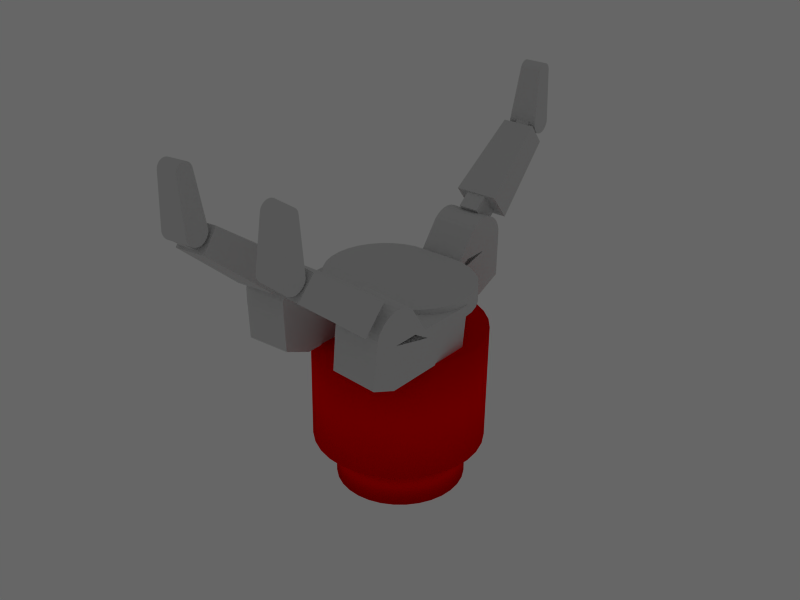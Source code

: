 # Source: barrett.blend  (saved by Blender 2.49.2; exported with 4.5.12 LTS)
import bpy
from mathutils import Matrix  # noqa: F401  (used for matrix-valued properties, if any)

bpy.ops.wm.read_factory_settings(use_empty=True)
scene = bpy.context.scene
scene.name = 'Stage'

# ---- collections
col_collection_1 = bpy.data.collections.new('Collection 1'); scene.collection.children.link(col_collection_1)

# ---- materials (node trees are filled in below, after node groups)
mat_basemano = bpy.data.materials.new('basemano')
mat_basemano.alpha_threshold = 0.0
mat_basemano.preview_render_type = 'FLAT'
mat_basemano.diffuse_color = (1.0, 0.0, 0.0, 1.0)
mat_basemano.roughness = 0.5
mat_basemano.specular_intensity = 0.0
mat_basemano.line_color = (0.0, 0.0, 0.0, 1.0)
mat_dedo = bpy.data.materials.new('dedo')
mat_dedo.alpha_threshold = 0.0
mat_dedo.preview_render_type = 'FLAT'
mat_dedo.diffuse_color = (0.8329, 0.8329, 0.8329, 1.0)
mat_dedo.specular_color = (0.0, 0.0, 0.0)
mat_dedo.roughness = 0.5
mat_dedo.specular_intensity = 0.0
mat_dedo.line_color = (0.0, 0.0, 0.0, 1.0)

# ---- material node trees

# ---- world
world_world = bpy.data.worlds.new('World'); scene.world = world_world
world_world.color = (0.4, 0.4, 0.4)
world_world.use_sun_shadow = False
world_world.sun_shadow_jitter_overblur = 0.0
world_world.cycles.sampling_method = 'MANUAL'
world_world.cycles.sample_map_resolution = 256

# ---- meshes
me_cylinder_017 = bpy.data.meshes.new('Cylinder.017')
me_cylinder_017.from_pydata([(1.0, 1.0, -1.0), (1.176, 0.7857, -1.0), (1.307, 0.5412, -1.0), (1.387, 0.2759, -1.0), (1.414, 1.068e-07, -1.0), (1.387, -0.2759, -1.0), (1.307, -0.5412, -1.0), (1.176, -0.7857, -1.0), (1.0, -1.0, -1.0), (0.7857, -1.176, -1.0), (0.5412, -1.307, -1.0), (0.2759, -1.387, -1.0), (-4.608e-07, -1.414, -1.0), (-0.2759, -1.387, -1.0), (-0.5412, -1.307, -1.0), (-0.7857, -1.176, -1.0), (-1.0, -1.0, -1.0), (-1.176, -0.7857, -1.0), (-1.307, -0.5412, -1.0), (-1.387, -0.2759, -1.0), (-1.414, 1.366e-06, -1.0), (-1.387, 0.2759, -1.0), (-1.307, 0.5412, -1.0), (-1.176, 0.7857, -1.0), (-1.0, 1.0, -1.0), (-0.7857, 1.176, -1.0), (-0.5412, 1.307, -1.0), (-0.2759, 1.387, -1.0), (2.27e-06, 1.414, -1.0), (0.2759, 1.387, -1.0), (0.5412, 1.307, -1.0), (0.7857, 1.176, -1.0), (1.0, 1.0, 1.0), (1.176, 0.7857, 1.0), (1.307, 0.5412, 1.0), (1.387, 0.2759, 1.0), (1.414, -3.175e-06, 1.0), (1.387, -0.2759, 1.0), (1.307, -0.5412, 1.0), (1.176, -0.7857, 1.0), (1.0, -1.0, 1.0), (0.7857, -1.176, 1.0), (0.5412, -1.307, 1.0), (0.2759, -1.387, 1.0), (1.315e-06, -1.414, 1.0), (-0.2759, -1.387, 1.0), (-0.5412, -1.307, 1.0), (-0.7857, -1.176, 1.0), (-1.0, -1.0, 1.0), (-1.176, -0.7857, 1.0), (-1.307, -0.5412, 1.0), (-1.387, -0.2759, 1.0), (-1.414, -5.805e-06, 1.0), (-1.387, 0.2759, 1.0), (-1.307, 0.5412, 1.0), (-1.176, 0.7857, 1.0), (-1.0, 1.0, 1.0), (-0.7857, 1.176, 1.0), (-0.5412, 1.307, 1.0), (-0.2759, 1.387, 1.0), (-1.03e-05, 1.414, 1.0), (0.2759, 1.387, 1.0), (0.5412, 1.307, 1.0), (0.7857, 1.176, 1.0), (0.0, 0.0, -1.0), (0.0, 0.0, 1.0)], [], [(64, 0, 1), (65, 33, 32), (64, 1, 2), (65, 34, 33), (64, 2, 3), (65, 35, 34), (64, 3, 4), (65, 36, 35), (64, 4, 5), (65, 37, 36), (64, 5, 6), (65, 38, 37), (64, 6, 7), (65, 39, 38), (64, 7, 8), (65, 40, 39), (64, 8, 9), (65, 41, 40), (64, 9, 10), (65, 42, 41), (64, 10, 11), (65, 43, 42), (64, 11, 12), (65, 44, 43), (64, 12, 13), (65, 45, 44), (64, 13, 14), (65, 46, 45), (64, 14, 15), (65, 47, 46), (64, 15, 16), (65, 48, 47), (64, 16, 17), (65, 49, 48), (64, 17, 18), (65, 50, 49), (64, 18, 19), (65, 51, 50), (64, 19, 20), (65, 52, 51), (64, 20, 21), (65, 53, 52), (64, 21, 22), (65, 54, 53), (64, 22, 23), (65, 55, 54), (64, 23, 24), (65, 56, 55), (64, 24, 25), (65, 57, 56), (64, 25, 26), (65, 58, 57), (64, 26, 27), (65, 59, 58), (64, 27, 28), (65, 60, 59), (64, 28, 29), (65, 61, 60), (64, 29, 30), (65, 62, 61), (64, 30, 31), (65, 63, 62), (31, 0, 64), (65, 32, 63), (0, 32, 33, 1), (1, 33, 34, 2), (2, 34, 35, 3), (3, 35, 36, 4), (4, 36, 37, 5), (5, 37, 38, 6), (6, 38, 39, 7), (7, 39, 40, 8), (8, 40, 41, 9), (9, 41, 42, 10), (10, 42, 43, 11), (11, 43, 44, 12), (12, 44, 45, 13), (13, 45, 46, 14), (14, 46, 47, 15), (15, 47, 48, 16), (16, 48, 49, 17), (17, 49, 50, 18), (18, 50, 51, 19), (19, 51, 52, 20), (20, 52, 53, 21), (21, 53, 54, 22), (22, 54, 55, 23), (23, 55, 56, 24), (24, 56, 57, 25), (25, 57, 58, 26), (26, 58, 59, 27), (27, 59, 60, 28), (28, 60, 61, 29), (29, 61, 62, 30), (30, 62, 63, 31), (32, 0, 31, 63)])
me_cylinder_017.polygons.foreach_set('use_smooth', [True] * 96)
me_cylinder_017.materials.append(mat_basemano)
me_cylinder_017.use_remesh_preserve_volume = False
me_cylinder_017.use_remesh_preserve_attributes = False
me_cylinder_017.use_mirror_vertex_groups = False
me_cylinder_017.update()
me_cylinder_015 = bpy.data.meshes.new('Cylinder.015')
me_cylinder_015.from_pydata([(1.0, 1.0, -1.0), (1.176, 0.7857, -1.0), (1.307, 0.5412, -1.0), (1.387, 0.2759, -1.0), (1.414, 1.068e-07, -1.0), (1.387, -0.2759, -1.0), (1.307, -0.5412, -1.0), (1.176, -0.7857, -1.0), (1.0, -1.0, -1.0), (0.7857, -1.176, -1.0), (0.5412, -1.307, -1.0), (0.2759, -1.387, -1.0), (-4.608e-07, -1.414, -1.0), (-0.2759, -1.387, -1.0), (-0.5412, -1.307, -1.0), (-0.7857, -1.176, -1.0), (-1.0, -1.0, -1.0), (-1.176, -0.7857, -1.0), (-1.307, -0.5412, -1.0), (-1.387, -0.2759, -1.0), (-1.414, 1.366e-06, -1.0), (-1.387, 0.2759, -1.0), (-1.307, 0.5412, -1.0), (-1.176, 0.7857, -1.0), (-1.0, 1.0, -1.0), (-0.7857, 1.176, -1.0), (-0.5412, 1.307, -1.0), (-0.2759, 1.387, -1.0), (2.27e-06, 1.414, -1.0), (0.2759, 1.387, -1.0), (0.5412, 1.307, -1.0), (0.7857, 1.176, -1.0), (1.0, 1.0, 1.0), (1.176, 0.7857, 1.0), (1.307, 0.5412, 1.0), (1.387, 0.2759, 1.0), (1.414, -3.175e-06, 1.0), (1.387, -0.2759, 1.0), (1.307, -0.5412, 1.0), (1.176, -0.7857, 1.0), (1.0, -1.0, 1.0), (0.7857, -1.176, 1.0), (0.5412, -1.307, 1.0), (0.2759, -1.387, 1.0), (1.315e-06, -1.414, 1.0), (-0.2759, -1.387, 1.0), (-0.5412, -1.307, 1.0), (-0.7857, -1.176, 1.0), (-1.0, -1.0, 1.0), (-1.176, -0.7857, 1.0), (-1.307, -0.5412, 1.0), (-1.387, -0.2759, 1.0), (-1.414, -5.805e-06, 1.0), (-1.387, 0.2759, 1.0), (-1.307, 0.5412, 1.0), (-1.176, 0.7857, 1.0), (-1.0, 1.0, 1.0), (-0.7857, 1.176, 1.0), (-0.5412, 1.307, 1.0), (-0.2759, 1.387, 1.0), (-1.03e-05, 1.414, 1.0), (0.2759, 1.387, 1.0), (0.5412, 1.307, 1.0), (0.7857, 1.176, 1.0), (0.0, 0.0, -1.0), (0.0, 0.0, 1.0)], [], [(64, 0, 1), (65, 33, 32), (64, 1, 2), (65, 34, 33), (64, 2, 3), (65, 35, 34), (64, 3, 4), (65, 36, 35), (64, 4, 5), (65, 37, 36), (64, 5, 6), (65, 38, 37), (64, 6, 7), (65, 39, 38), (64, 7, 8), (65, 40, 39), (64, 8, 9), (65, 41, 40), (64, 9, 10), (65, 42, 41), (64, 10, 11), (65, 43, 42), (64, 11, 12), (65, 44, 43), (64, 12, 13), (65, 45, 44), (64, 13, 14), (65, 46, 45), (64, 14, 15), (65, 47, 46), (64, 15, 16), (65, 48, 47), (64, 16, 17), (65, 49, 48), (64, 17, 18), (65, 50, 49), (64, 18, 19), (65, 51, 50), (64, 19, 20), (65, 52, 51), (64, 20, 21), (65, 53, 52), (64, 21, 22), (65, 54, 53), (64, 22, 23), (65, 55, 54), (64, 23, 24), (65, 56, 55), (64, 24, 25), (65, 57, 56), (64, 25, 26), (65, 58, 57), (64, 26, 27), (65, 59, 58), (64, 27, 28), (65, 60, 59), (64, 28, 29), (65, 61, 60), (64, 29, 30), (65, 62, 61), (64, 30, 31), (65, 63, 62), (31, 0, 64), (65, 32, 63), (0, 32, 33, 1), (1, 33, 34, 2), (2, 34, 35, 3), (3, 35, 36, 4), (4, 36, 37, 5), (5, 37, 38, 6), (6, 38, 39, 7), (7, 39, 40, 8), (8, 40, 41, 9), (9, 41, 42, 10), (10, 42, 43, 11), (11, 43, 44, 12), (12, 44, 45, 13), (13, 45, 46, 14), (14, 46, 47, 15), (15, 47, 48, 16), (16, 48, 49, 17), (17, 49, 50, 18), (18, 50, 51, 19), (19, 51, 52, 20), (20, 52, 53, 21), (21, 53, 54, 22), (22, 54, 55, 23), (23, 55, 56, 24), (24, 56, 57, 25), (25, 57, 58, 26), (26, 58, 59, 27), (27, 59, 60, 28), (28, 60, 61, 29), (29, 61, 62, 30), (30, 62, 63, 31), (32, 0, 31, 63)])
me_cylinder_015.polygons.foreach_set('use_smooth', [True] * 96)
me_cylinder_015.materials.append(mat_basemano)
me_cylinder_015.use_remesh_preserve_volume = False
me_cylinder_015.use_remesh_preserve_attributes = False
me_cylinder_015.use_mirror_vertex_groups = False
me_cylinder_015.update()
me_cylinder_018 = bpy.data.meshes.new('Cylinder.018')
me_cylinder_018.from_pydata([(1.0, 1.0, -1.0), (1.176, 0.7857, -1.0), (1.307, 0.5412, -1.0), (1.387, 0.2759, -1.0), (1.414, 6.306e-08, -1.0), (1.387, -1.084, -1.0), (1.307, -1.349, -1.0), (1.176, -1.594, -1.0), (1.0, -1.808, -1.0), (0.7857, -1.984, -1.0), (0.5412, -2.115, -1.0), (0.2759, -2.195, -1.0), (-4.171e-07, -2.222, -1.0), (-0.2759, -2.195, -1.0), (-0.5412, -2.115, -1.0), (-0.7857, -1.984, -1.0), (-1.0, -1.808, -1.0), (-1.176, -1.594, -1.0), (-1.307, -1.349, -1.0), (-1.387, -1.084, -1.0), (-1.414, 1.322e-06, -1.0), (-1.387, 0.2759, -1.0), (-1.307, 0.5412, -1.0), (-1.176, 0.7857, -1.0), (-1.0, 1.0, -1.0), (-0.7857, 1.176, -1.0), (-0.5412, 1.307, -1.0), (-0.2759, 1.387, -1.0), (2.314e-06, 1.414, -1.0), (0.2759, 1.387, -1.0), (0.5412, 1.307, -1.0), (0.7857, 1.176, -1.0), (1.0, 1.0, 1.0), (1.176, 0.7857, 1.0), (1.307, 0.5412, 1.0), (1.387, 0.2759, 1.0), (1.414, -3.131e-06, 1.0), (1.387, -1.084, 1.0), (1.307, -1.349, 1.0), (1.176, -1.594, 1.0), (1.0, -1.808, 1.0), (0.7857, -1.984, 1.0), (0.5412, -2.115, 1.0), (0.2759, -2.195, 1.0), (1.271e-06, -2.222, 1.0), (-0.2759, -2.195, 1.0), (-0.5412, -2.115, 1.0), (-0.7857, -1.984, 1.0), (-1.0, -1.808, 1.0), (-1.176, -1.594, 1.0), (-1.307, -1.349, 1.0), (-1.387, -1.084, 1.0), (-1.414, -5.761e-06, 1.0), (-1.387, 0.2759, 1.0), (-1.307, 0.5412, 1.0), (-1.176, 0.7857, 1.0), (-1.0, 1.0, 1.0), (-0.7857, 1.176, 1.0), (-0.5412, 1.307, 1.0), (-0.2759, 1.387, 1.0), (-1.034e-05, 1.414, 1.0), (0.2759, 1.387, 1.0), (0.5412, 1.307, 1.0), (0.7857, 1.176, 1.0), (4.371e-08, -4.371e-08, -1.0), (-4.371e-08, 4.371e-08, 1.0)], [], [(64, 0, 1), (65, 33, 32), (64, 1, 2), (65, 34, 33), (64, 2, 3), (65, 35, 34), (64, 3, 4), (65, 36, 35), (64, 4, 5), (65, 37, 36), (64, 5, 6), (65, 38, 37), (64, 6, 7), (65, 39, 38), (64, 7, 8), (65, 40, 39), (64, 8, 9), (65, 41, 40), (64, 9, 10), (65, 42, 41), (64, 10, 11), (65, 43, 42), (64, 11, 12), (65, 44, 43), (64, 12, 13), (65, 45, 44), (64, 13, 14), (65, 46, 45), (64, 14, 15), (65, 47, 46), (64, 15, 16), (65, 48, 47), (64, 16, 17), (65, 49, 48), (64, 17, 18), (65, 50, 49), (64, 18, 19), (65, 51, 50), (64, 19, 20), (65, 52, 51), (64, 20, 21), (65, 53, 52), (64, 21, 22), (65, 54, 53), (64, 22, 23), (65, 55, 54), (64, 23, 24), (65, 56, 55), (64, 24, 25), (65, 57, 56), (64, 25, 26), (65, 58, 57), (64, 26, 27), (65, 59, 58), (64, 27, 28), (65, 60, 59), (64, 28, 29), (65, 61, 60), (64, 29, 30), (65, 62, 61), (64, 30, 31), (65, 63, 62), (31, 0, 64), (65, 32, 63), (0, 32, 33, 1), (1, 33, 34, 2), (2, 34, 35, 3), (3, 35, 36, 4), (4, 36, 37, 5), (5, 37, 38, 6), (6, 38, 39, 7), (7, 39, 40, 8), (8, 40, 41, 9), (9, 41, 42, 10), (10, 42, 43, 11), (11, 43, 44, 12), (12, 44, 45, 13), (13, 45, 46, 14), (14, 46, 47, 15), (15, 47, 48, 16), (16, 48, 49, 17), (17, 49, 50, 18), (18, 50, 51, 19), (19, 51, 52, 20), (20, 52, 53, 21), (21, 53, 54, 22), (22, 54, 55, 23), (23, 55, 56, 24), (24, 56, 57, 25), (25, 57, 58, 26), (26, 58, 59, 27), (27, 59, 60, 28), (28, 60, 61, 29), (29, 61, 62, 30), (30, 62, 63, 31), (32, 0, 31, 63)])
me_cylinder_018.materials.append(mat_dedo)
me_cylinder_018.use_remesh_preserve_volume = False
me_cylinder_018.use_remesh_preserve_attributes = False
me_cylinder_018.use_mirror_vertex_groups = False
me_cylinder_018.update()
me_cube_013 = bpy.data.meshes.new('Cube.013')
me_cube_013.from_pydata([(0.002838, 0.9934, -0.9995), (0.002838, -1.007, -0.9995), (-1.997, -1.007, -0.9995), (-1.997, 0.9934, -0.9995), (0.002838, 0.9934, 1.0), (0.002837, -1.007, 1.0), (-1.997, -1.007, 1.0), (-1.997, 0.9934, 1.0), (-2.564, 0.4603, 1.0), (-2.564, -1.017, 1.0), (-2.564, 0.4603, -0.9993), (-2.564, -1.017, -0.9993), (-1.675, -0.2488, -1.001), (-1.61, -0.4185, -1.001), (-1.561, -0.612, -1.001), (-1.532, -0.822, -1.001), (-1.522, -1.04, -1.001), (-1.146, -0.5617, -1.001), (-1.176, -0.7717, -1.001), (-1.224, -0.9652, -1.001), (-1.669, -2.262, -1.001), (-1.749, -2.401, -1.001), (-1.845, -2.516, -1.001), (-1.943, -2.58, -1.001), (-2.045, -2.601, -1.001), (-2.147, -2.58, -1.001), (-2.245, -2.516, -1.001), (-2.336, -2.413, -1.001), (-2.415, -2.274, -1.001), (-2.48, -2.104, -1.001), (-2.528, -1.91, -1.001), (-2.558, -1.7, -1.001), (-2.568, -1.04, -1.001), (-2.558, -0.822, -1.001), (-2.528, -0.612, -1.001), (-2.48, -0.4185, -1.001), (-2.415, -0.2488, -1.001), (-2.336, -0.1096, -1.001), (-2.245, -0.006124, -1.001), (-2.147, 0.05758, -1.001), (-2.045, 0.07909, -1.001), (-1.943, 0.05758, -1.001), (-1.845, -0.006125, -1.001), (-1.754, -0.1096, -1.001), (-1.675, -0.2488, 1.002), (-1.61, -0.4185, 1.002), (-1.561, -0.612, 1.002), (-1.532, -0.822, 1.002), (-1.522, -1.04, 1.002), (-1.146, -0.5617, 1.002), (-1.176, -0.7717, 1.002), (-1.224, -0.9652, 1.002), (-1.669, -2.262, 1.002), (-1.749, -2.401, 1.002), (-1.845, -2.516, 1.002), (-1.943, -2.58, 1.002), (-2.045, -2.601, 1.002), (-2.147, -2.58, 1.002), (-2.245, -2.516, 1.002), (-2.336, -2.413, 1.002), (-2.415, -2.274, 1.002), (-2.48, -2.104, 1.002), (-2.528, -1.91, 1.002), (-2.558, -1.7, 1.002), (-2.568, -1.04, 1.002), (-2.558, -0.822, 1.002), (-2.528, -0.612, 1.002), (-2.48, -0.4185, 1.002), (-2.415, -0.2488, 1.002), (-2.336, -0.1096, 1.002), (-2.245, -0.006128, 1.002), (-2.147, 0.05758, 1.002), (-2.045, 0.07909, 1.002), (-1.943, 0.05758, 1.002), (-1.845, -0.006121, 1.002), (-1.754, -0.1096, 1.002), (-2.045, -1.04, -1.001), (-2.045, -1.04, 1.002)], [], [(0, 1, 2, 3), (4, 7, 6, 5), (0, 4, 5, 1), (1, 5, 6, 2), (4, 0, 3, 7), (7, 3, 10, 8), (2, 6, 9, 11), (6, 7, 8, 9), (3, 2, 11, 10), (11, 9, 8, 10), (76, 12, 13), (77, 45, 44), (76, 13, 14), (77, 46, 45), (76, 14, 15), (77, 47, 46), (76, 15, 16), (77, 48, 47), (76, 16, 17), (77, 49, 48), (76, 17, 18), (77, 50, 49), (76, 18, 19), (77, 51, 50), (76, 19, 20), (77, 52, 51), (76, 20, 21), (77, 53, 52), (76, 21, 22), (77, 54, 53), (76, 22, 23), (77, 55, 54), (76, 23, 24), (77, 56, 55), (76, 24, 25), (77, 57, 56), (76, 25, 26), (77, 58, 57), (76, 26, 27), (77, 59, 58), (76, 27, 28), (77, 60, 59), (76, 28, 29), (77, 61, 60), (76, 29, 30), (77, 62, 61), (76, 30, 31), (77, 63, 62), (76, 31, 32), (77, 64, 63), (76, 32, 33), (77, 65, 64), (76, 33, 34), (77, 66, 65), (76, 34, 35), (77, 67, 66), (76, 35, 36), (77, 68, 67), (76, 36, 37), (77, 69, 68), (76, 37, 38), (77, 70, 69), (76, 38, 39), (77, 71, 70), (76, 39, 40), (77, 72, 71), (76, 40, 41), (77, 73, 72), (76, 41, 42), (77, 74, 73), (76, 42, 43), (77, 75, 74), (43, 12, 76), (77, 44, 75), (12, 44, 45, 13), (13, 45, 46, 14), (14, 46, 47, 15), (15, 47, 48, 16), (16, 48, 49, 17), (17, 49, 50, 18), (18, 50, 51, 19), (19, 51, 52, 20), (20, 52, 53, 21), (21, 53, 54, 22), (22, 54, 55, 23), (23, 55, 56, 24), (24, 56, 57, 25), (25, 57, 58, 26), (26, 58, 59, 27), (27, 59, 60, 28), (28, 60, 61, 29), (29, 61, 62, 30), (30, 62, 63, 31), (31, 63, 64, 32), (32, 64, 65, 33), (33, 65, 66, 34), (34, 66, 67, 35), (35, 67, 68, 36), (36, 68, 69, 37), (37, 69, 70, 38), (38, 70, 71, 39), (39, 71, 72, 40), (40, 72, 73, 41), (41, 73, 74, 42), (42, 74, 75, 43), (44, 12, 43, 75)])
me_cube_013.materials.append(mat_dedo)
me_cube_013.use_remesh_preserve_volume = False
me_cube_013.use_remesh_preserve_attributes = False
me_cube_013.use_mirror_vertex_groups = False
me_cube_013.update()
me_cube_016 = bpy.data.meshes.new('Cube.016')
me_cube_016.from_pydata([(-2.467, 0.433, -0.3356), (-2.467, -0.7197, -0.3356), (-2.907, -0.7197, -0.3356), (-2.907, 0.433, -0.3356), (-2.467, 0.433, 0.312), (-2.467, -0.7197, 0.312), (-2.907, -0.7197, 0.312), (-2.907, 0.433, 0.312), (-0.2229, 0.8188, -0.4475), (-0.2229, -0.828, -0.4475), (-0.8511, -0.828, -0.4475), (-0.8511, 0.8188, -0.4475), (-0.2229, 0.8188, 0.4778), (-0.2229, -0.828, 0.4778), (-0.8511, -0.828, 0.4778), (-0.8511, 0.8188, 0.4778), (-0.6069, 0.9057, -0.9848), (-0.6069, -1.094, -0.9848), (-2.607, -0.8637, -0.7542), (-2.607, 0.6751, -0.7542), (-0.6069, 0.9057, 1.015), (-0.6069, -1.094, 1.015), (-2.607, -0.8637, 0.7845), (-2.607, 0.6751, 0.7845)], [], [(0, 1, 2, 3), (4, 7, 6, 5), (0, 4, 5, 1), (1, 5, 6, 2), (2, 6, 7, 3), (4, 0, 3, 7), (8, 9, 10, 11), (12, 15, 14, 13), (8, 12, 13, 9), (9, 13, 14, 10), (10, 14, 15, 11), (12, 8, 11, 15), (16, 17, 18, 19), (20, 23, 22, 21), (16, 20, 21, 17), (17, 21, 22, 18), (18, 22, 23, 19), (20, 16, 19, 23)])
me_cube_016.materials.append(mat_dedo)
me_cube_016.use_remesh_preserve_volume = False
me_cube_016.use_remesh_preserve_attributes = False
me_cube_016.use_mirror_vertex_groups = False
me_cube_016.update()
me_cylinder_016 = bpy.data.meshes.new('Cylinder.016')
me_cylinder_016.from_pydata([(1.0, 1.0, -1.0), (1.176, 0.7857, -1.0), (1.307, 0.5412, -1.0), (1.387, 0.2759, -1.0), (1.414, 1.48e-07, -1.0), (1.387, -0.2759, -1.0), (1.307, -0.5412, -1.0), (1.176, -0.7857, -1.0), (1.0, -1.0, -1.0), (0.7857, -1.176, -1.0), (0.5412, -1.307, -1.0), (0.2759, -1.387, -1.0), (-4.608e-07, -1.414, -1.0), (-0.2759, -1.387, -1.0), (-0.5412, -1.307, -1.0), (-0.7857, -1.176, -1.0), (-1.0, -1.0, -1.0), (-4.737, 3.984, -0.7451), (-4.835, 4.166, -0.7451), (-4.895, 4.364, -0.7451), (-4.915, 4.57, -0.7451), (-4.895, 4.775, -0.7451), (-4.835, 4.973, -0.7451), (-4.737, 5.155, -0.7451), (-4.606, 5.315, -0.7451), (-4.446, 5.446, -0.7451), (-4.264, 5.543, -0.7451), (-4.067, 5.603, -0.7451), (-3.861, 5.623, -0.7451), (-3.656, 5.603, -0.7451), (-3.458, 5.543, -0.7451), (-3.276, 5.446, -0.7451), (-3.116, 5.315, 0.7451), (1.176, 0.7857, 1.0), (1.307, 0.5412, 1.0), (1.387, 0.2759, 1.0), (1.414, -3.216e-06, 1.0), (1.387, -0.2759, 1.0), (1.307, -0.5412, 1.0), (1.176, -0.7857, 1.0), (1.0, -1.0, 1.0), (0.7857, -1.176, 1.0), (0.5412, -1.307, 1.0), (0.2759, -1.387, 1.0), (1.315e-06, -1.414, 1.0), (-0.2759, -1.387, 1.0), (-0.5412, -1.307, 1.0), (-0.7857, -1.176, 1.0), (-1.0, -1.0, 1.0), (-4.737, 3.984, 0.7451), (-4.835, 4.166, 0.7451), (-4.895, 4.364, 0.7451), (-4.915, 4.57, 0.7451), (-4.895, 4.775, 0.7451), (-4.835, 4.973, 0.7451), (-4.737, 5.155, 0.7451), (-4.606, 5.315, 0.7451), (-4.446, 5.446, 0.7451), (-4.264, 5.543, 0.7451), (-4.067, 5.603, 0.7451), (-3.861, 5.623, 0.7451), (-3.656, 5.603, 0.7451), (-3.458, 5.543, 0.7451), (-3.276, 5.446, 0.7451), (-3.861, 4.57, -0.7451), (-3.861, 4.57, 0.7451)], [], [(64, 0, 1), (65, 33, 32), (64, 1, 2), (65, 34, 33), (64, 2, 3), (65, 35, 34), (64, 3, 4), (65, 36, 35), (64, 4, 5), (65, 37, 36), (64, 5, 6), (65, 38, 37), (64, 6, 7), (65, 39, 38), (64, 7, 8), (65, 40, 39), (64, 8, 9), (65, 41, 40), (64, 9, 10), (65, 42, 41), (64, 10, 11), (65, 43, 42), (64, 11, 12), (65, 44, 43), (64, 12, 13), (65, 45, 44), (64, 13, 14), (65, 46, 45), (64, 14, 15), (65, 47, 46), (64, 15, 16), (65, 48, 47), (64, 16, 17), (65, 49, 48), (64, 17, 18), (65, 50, 49), (64, 18, 19), (65, 51, 50), (64, 19, 20), (65, 52, 51), (64, 20, 21), (65, 53, 52), (64, 21, 22), (65, 54, 53), (64, 22, 23), (65, 55, 54), (64, 23, 24), (65, 56, 55), (64, 24, 25), (65, 57, 56), (64, 25, 26), (65, 58, 57), (64, 26, 27), (65, 59, 58), (64, 27, 28), (65, 60, 59), (64, 28, 29), (65, 61, 60), (64, 29, 30), (65, 62, 61), (64, 30, 31), (65, 63, 62), (31, 0, 64), (65, 32, 63), (0, 32, 33, 1), (1, 33, 34, 2), (2, 34, 35, 3), (3, 35, 36, 4), (4, 36, 37, 5), (5, 37, 38, 6), (6, 38, 39, 7), (7, 39, 40, 8), (8, 40, 41, 9), (9, 41, 42, 10), (10, 42, 43, 11), (11, 43, 44, 12), (12, 44, 45, 13), (13, 45, 46, 14), (14, 46, 47, 15), (15, 47, 48, 16), (16, 48, 49, 17), (17, 49, 50, 18), (18, 50, 51, 19), (19, 51, 52, 20), (20, 52, 53, 21), (21, 53, 54, 22), (22, 54, 55, 23), (23, 55, 56, 24), (24, 56, 57, 25), (25, 57, 58, 26), (26, 58, 59, 27), (27, 59, 60, 28), (28, 60, 61, 29), (29, 61, 62, 30), (30, 62, 63, 31), (32, 0, 31, 63)])
me_cylinder_016.materials.append(mat_dedo)
me_cylinder_016.use_remesh_preserve_volume = False
me_cylinder_016.use_remesh_preserve_attributes = False
me_cylinder_016.use_mirror_vertex_groups = False
me_cylinder_016.update()
me_cube_015 = bpy.data.meshes.new('Cube.015')
me_cube_015.from_pydata([(0.002838, 0.9934, -0.9995), (0.002838, -1.007, -0.9995), (-1.997, -1.007, -0.9995), (-1.997, 0.9934, -0.9995), (0.002838, 0.9934, 1.0), (0.002837, -1.007, 1.0), (-1.997, -1.007, 1.0), (-1.997, 0.9934, 1.0), (-2.564, 0.4603, 1.0), (-2.564, -1.017, 1.0), (-2.564, 0.4603, -0.9993), (-2.564, -1.017, -0.9993), (-1.675, -0.2488, -1.001), (-1.61, -0.4185, -1.001), (-1.561, -0.612, -1.001), (-1.532, -0.822, -1.001), (-1.522, -1.04, -1.001), (-1.146, -0.5617, -1.001), (-1.176, -0.7717, -1.001), (-1.224, -0.9652, -1.001), (-1.669, -2.262, -1.001), (-1.749, -2.401, -1.001), (-1.845, -2.516, -1.001), (-1.943, -2.58, -1.001), (-2.045, -2.601, -1.001), (-2.147, -2.58, -1.001), (-2.245, -2.516, -1.001), (-2.336, -2.413, -1.001), (-2.415, -2.274, -1.001), (-2.48, -2.104, -1.001), (-2.528, -1.91, -1.001), (-2.558, -1.7, -1.001), (-2.568, -1.04, -1.001), (-2.558, -0.822, -1.001), (-2.528, -0.612, -1.001), (-2.48, -0.4185, -1.001), (-2.415, -0.2488, -1.001), (-2.336, -0.1096, -1.001), (-2.245, -0.006124, -1.001), (-2.147, 0.05758, -1.001), (-2.045, 0.07909, -1.001), (-1.943, 0.05758, -1.001), (-1.845, -0.006125, -1.001), (-1.754, -0.1096, -1.001), (-1.675, -0.2488, 1.002), (-1.61, -0.4185, 1.002), (-1.561, -0.612, 1.002), (-1.532, -0.822, 1.002), (-1.522, -1.04, 1.002), (-1.146, -0.5617, 1.002), (-1.176, -0.7717, 1.002), (-1.224, -0.9652, 1.002), (-1.669, -2.262, 1.002), (-1.749, -2.401, 1.002), (-1.845, -2.516, 1.002), (-1.943, -2.58, 1.002), (-2.045, -2.601, 1.002), (-2.147, -2.58, 1.002), (-2.245, -2.516, 1.002), (-2.336, -2.413, 1.002), (-2.415, -2.274, 1.002), (-2.48, -2.104, 1.002), (-2.528, -1.91, 1.002), (-2.558, -1.7, 1.002), (-2.568, -1.04, 1.002), (-2.558, -0.822, 1.002), (-2.528, -0.612, 1.002), (-2.48, -0.4185, 1.002), (-2.415, -0.2488, 1.002), (-2.336, -0.1096, 1.002), (-2.245, -0.006128, 1.002), (-2.147, 0.05758, 1.002), (-2.045, 0.07909, 1.002), (-1.943, 0.05758, 1.002), (-1.845, -0.006121, 1.002), (-1.754, -0.1096, 1.002), (-2.045, -1.04, -1.001), (-2.045, -1.04, 1.002)], [], [(0, 1, 2, 3), (4, 7, 6, 5), (0, 4, 5, 1), (1, 5, 6, 2), (4, 0, 3, 7), (7, 3, 10, 8), (2, 6, 9, 11), (6, 7, 8, 9), (3, 2, 11, 10), (11, 9, 8, 10), (76, 12, 13), (77, 45, 44), (76, 13, 14), (77, 46, 45), (76, 14, 15), (77, 47, 46), (76, 15, 16), (77, 48, 47), (76, 16, 17), (77, 49, 48), (76, 17, 18), (77, 50, 49), (76, 18, 19), (77, 51, 50), (76, 19, 20), (77, 52, 51), (76, 20, 21), (77, 53, 52), (76, 21, 22), (77, 54, 53), (76, 22, 23), (77, 55, 54), (76, 23, 24), (77, 56, 55), (76, 24, 25), (77, 57, 56), (76, 25, 26), (77, 58, 57), (76, 26, 27), (77, 59, 58), (76, 27, 28), (77, 60, 59), (76, 28, 29), (77, 61, 60), (76, 29, 30), (77, 62, 61), (76, 30, 31), (77, 63, 62), (76, 31, 32), (77, 64, 63), (76, 32, 33), (77, 65, 64), (76, 33, 34), (77, 66, 65), (76, 34, 35), (77, 67, 66), (76, 35, 36), (77, 68, 67), (76, 36, 37), (77, 69, 68), (76, 37, 38), (77, 70, 69), (76, 38, 39), (77, 71, 70), (76, 39, 40), (77, 72, 71), (76, 40, 41), (77, 73, 72), (76, 41, 42), (77, 74, 73), (76, 42, 43), (77, 75, 74), (43, 12, 76), (77, 44, 75), (12, 44, 45, 13), (13, 45, 46, 14), (14, 46, 47, 15), (15, 47, 48, 16), (16, 48, 49, 17), (17, 49, 50, 18), (18, 50, 51, 19), (19, 51, 52, 20), (20, 52, 53, 21), (21, 53, 54, 22), (22, 54, 55, 23), (23, 55, 56, 24), (24, 56, 57, 25), (25, 57, 58, 26), (26, 58, 59, 27), (27, 59, 60, 28), (28, 60, 61, 29), (29, 61, 62, 30), (30, 62, 63, 31), (31, 63, 64, 32), (32, 64, 65, 33), (33, 65, 66, 34), (34, 66, 67, 35), (35, 67, 68, 36), (36, 68, 69, 37), (37, 69, 70, 38), (38, 70, 71, 39), (39, 71, 72, 40), (40, 72, 73, 41), (41, 73, 74, 42), (42, 74, 75, 43), (44, 12, 43, 75)])
me_cube_015.materials.append(mat_dedo)
me_cube_015.use_remesh_preserve_volume = False
me_cube_015.use_remesh_preserve_attributes = False
me_cube_015.use_mirror_vertex_groups = False
me_cube_015.update()
me_cube_019 = bpy.data.meshes.new('Cube.019')
me_cube_019.from_pydata([(-2.467, 0.433, -0.3356), (-2.467, -0.7197, -0.3356), (-2.907, -0.7197, -0.3356), (-2.907, 0.433, -0.3356), (-2.467, 0.433, 0.312), (-2.467, -0.7197, 0.312), (-2.907, -0.7197, 0.312), (-2.907, 0.433, 0.312), (-0.2229, 0.8188, -0.4475), (-0.2229, -0.828, -0.4475), (-0.8511, -0.828, -0.4475), (-0.8511, 0.8188, -0.4475), (-0.2229, 0.8188, 0.4778), (-0.2229, -0.828, 0.4778), (-0.8511, -0.828, 0.4778), (-0.8511, 0.8188, 0.4778), (-0.6069, 0.9057, -0.9848), (-0.6069, -1.094, -0.9848), (-2.607, -0.8637, -0.7542), (-2.607, 0.6751, -0.7542), (-0.6069, 0.9057, 1.015), (-0.6069, -1.094, 1.015), (-2.607, -0.8637, 0.7845), (-2.607, 0.6751, 0.7845)], [], [(0, 1, 2, 3), (4, 7, 6, 5), (0, 4, 5, 1), (1, 5, 6, 2), (2, 6, 7, 3), (4, 0, 3, 7), (8, 9, 10, 11), (12, 15, 14, 13), (8, 12, 13, 9), (9, 13, 14, 10), (10, 14, 15, 11), (12, 8, 11, 15), (16, 17, 18, 19), (20, 23, 22, 21), (16, 20, 21, 17), (17, 21, 22, 18), (18, 22, 23, 19), (20, 16, 19, 23)])
me_cube_019.materials.append(mat_dedo)
me_cube_019.use_remesh_preserve_volume = False
me_cube_019.use_remesh_preserve_attributes = False
me_cube_019.use_mirror_vertex_groups = False
me_cube_019.update()
me_cylinder_019 = bpy.data.meshes.new('Cylinder.019')
me_cylinder_019.from_pydata([(1.0, 1.0, -1.0), (1.176, 0.7857, -1.0), (1.307, 0.5412, -1.0), (1.387, 0.2759, -1.0), (1.414, 1.48e-07, -1.0), (1.387, -0.2759, -1.0), (1.307, -0.5412, -1.0), (1.176, -0.7857, -1.0), (1.0, -1.0, -1.0), (0.7857, -1.176, -1.0), (0.5412, -1.307, -1.0), (0.2759, -1.387, -1.0), (-4.608e-07, -1.414, -1.0), (-0.2759, -1.387, -1.0), (-0.5412, -1.307, -1.0), (-0.7857, -1.176, -1.0), (-1.0, -1.0, -1.0), (-4.737, 3.984, -0.7451), (-4.835, 4.166, -0.7451), (-4.895, 4.364, -0.7451), (-4.915, 4.57, -0.7451), (-4.895, 4.775, -0.7451), (-4.835, 4.973, -0.7451), (-4.737, 5.155, -0.7451), (-4.606, 5.315, -0.7451), (-4.446, 5.446, -0.7451), (-4.264, 5.543, -0.7451), (-4.067, 5.603, -0.7451), (-3.861, 5.623, -0.7451), (-3.656, 5.603, -0.7451), (-3.458, 5.543, -0.7451), (-3.276, 5.446, -0.7451), (-3.116, 5.315, 0.7451), (1.176, 0.7857, 1.0), (1.307, 0.5412, 1.0), (1.387, 0.2759, 1.0), (1.414, -3.216e-06, 1.0), (1.387, -0.2759, 1.0), (1.307, -0.5412, 1.0), (1.176, -0.7857, 1.0), (1.0, -1.0, 1.0), (0.7857, -1.176, 1.0), (0.5412, -1.307, 1.0), (0.2759, -1.387, 1.0), (1.315e-06, -1.414, 1.0), (-0.2759, -1.387, 1.0), (-0.5412, -1.307, 1.0), (-0.7857, -1.176, 1.0), (-1.0, -1.0, 1.0), (-4.737, 3.984, 0.7451), (-4.835, 4.166, 0.7451), (-4.895, 4.364, 0.7451), (-4.915, 4.57, 0.7451), (-4.895, 4.775, 0.7451), (-4.835, 4.973, 0.7451), (-4.737, 5.155, 0.7451), (-4.606, 5.315, 0.7451), (-4.446, 5.446, 0.7451), (-4.264, 5.543, 0.7451), (-4.067, 5.603, 0.7451), (-3.861, 5.623, 0.7451), (-3.656, 5.603, 0.7451), (-3.458, 5.543, 0.7451), (-3.276, 5.446, 0.7451), (-3.861, 4.57, -0.7451), (-3.861, 4.57, 0.7451)], [], [(64, 0, 1), (65, 33, 32), (64, 1, 2), (65, 34, 33), (64, 2, 3), (65, 35, 34), (64, 3, 4), (65, 36, 35), (64, 4, 5), (65, 37, 36), (64, 5, 6), (65, 38, 37), (64, 6, 7), (65, 39, 38), (64, 7, 8), (65, 40, 39), (64, 8, 9), (65, 41, 40), (64, 9, 10), (65, 42, 41), (64, 10, 11), (65, 43, 42), (64, 11, 12), (65, 44, 43), (64, 12, 13), (65, 45, 44), (64, 13, 14), (65, 46, 45), (64, 14, 15), (65, 47, 46), (64, 15, 16), (65, 48, 47), (64, 16, 17), (65, 49, 48), (64, 17, 18), (65, 50, 49), (64, 18, 19), (65, 51, 50), (64, 19, 20), (65, 52, 51), (64, 20, 21), (65, 53, 52), (64, 21, 22), (65, 54, 53), (64, 22, 23), (65, 55, 54), (64, 23, 24), (65, 56, 55), (64, 24, 25), (65, 57, 56), (64, 25, 26), (65, 58, 57), (64, 26, 27), (65, 59, 58), (64, 27, 28), (65, 60, 59), (64, 28, 29), (65, 61, 60), (64, 29, 30), (65, 62, 61), (64, 30, 31), (65, 63, 62), (31, 0, 64), (65, 32, 63), (0, 32, 33, 1), (1, 33, 34, 2), (2, 34, 35, 3), (3, 35, 36, 4), (4, 36, 37, 5), (5, 37, 38, 6), (6, 38, 39, 7), (7, 39, 40, 8), (8, 40, 41, 9), (9, 41, 42, 10), (10, 42, 43, 11), (11, 43, 44, 12), (12, 44, 45, 13), (13, 45, 46, 14), (14, 46, 47, 15), (15, 47, 48, 16), (16, 48, 49, 17), (17, 49, 50, 18), (18, 50, 51, 19), (19, 51, 52, 20), (20, 52, 53, 21), (21, 53, 54, 22), (22, 54, 55, 23), (23, 55, 56, 24), (24, 56, 57, 25), (25, 57, 58, 26), (26, 58, 59, 27), (27, 59, 60, 28), (28, 60, 61, 29), (29, 61, 62, 30), (30, 62, 63, 31), (32, 0, 31, 63)])
me_cylinder_019.materials.append(mat_dedo)
me_cylinder_019.use_remesh_preserve_volume = False
me_cylinder_019.use_remesh_preserve_attributes = False
me_cylinder_019.use_mirror_vertex_groups = False
me_cylinder_019.update()
me_cube_014 = bpy.data.meshes.new('Cube.014')
me_cube_014.from_pydata([(0.002838, 0.9934, -0.9995), (0.002838, -1.007, -0.9995), (-1.997, -1.007, -0.9995), (-1.997, 0.9934, -0.9995), (0.002838, 0.9934, 1.0), (0.002837, -1.007, 1.0), (-1.997, -1.007, 1.0), (-1.997, 0.9934, 1.0), (-2.564, 0.4603, 1.0), (-2.564, -1.017, 1.0), (-2.564, 0.4603, -0.9993), (-2.564, -1.017, -0.9993), (-1.675, -0.2488, -1.001), (-1.61, -0.4185, -1.001), (-1.561, -0.612, -1.001), (-1.532, -0.822, -1.001), (-1.522, -1.04, -1.001), (-1.146, -0.5617, -1.001), (-1.176, -0.7717, -1.001), (-1.224, -0.9652, -1.001), (-1.669, -2.262, -1.001), (-1.749, -2.401, -1.001), (-1.845, -2.516, -1.001), (-1.943, -2.58, -1.001), (-2.045, -2.601, -1.001), (-2.147, -2.58, -1.001), (-2.245, -2.516, -1.001), (-2.336, -2.413, -1.001), (-2.415, -2.274, -1.001), (-2.48, -2.104, -1.001), (-2.528, -1.91, -1.001), (-2.558, -1.7, -1.001), (-2.568, -1.04, -1.001), (-2.558, -0.822, -1.001), (-2.528, -0.612, -1.001), (-2.48, -0.4185, -1.001), (-2.415, -0.2488, -1.001), (-2.336, -0.1096, -1.001), (-2.245, -0.006124, -1.001), (-2.147, 0.05758, -1.001), (-2.045, 0.07909, -1.001), (-1.943, 0.05758, -1.001), (-1.845, -0.006125, -1.001), (-1.754, -0.1096, -1.001), (-1.675, -0.2488, 1.002), (-1.61, -0.4185, 1.002), (-1.561, -0.612, 1.002), (-1.532, -0.822, 1.002), (-1.522, -1.04, 1.002), (-1.146, -0.5617, 1.002), (-1.176, -0.7717, 1.002), (-1.224, -0.9652, 1.002), (-1.669, -2.262, 1.002), (-1.749, -2.401, 1.002), (-1.845, -2.516, 1.002), (-1.943, -2.58, 1.002), (-2.045, -2.601, 1.002), (-2.147, -2.58, 1.002), (-2.245, -2.516, 1.002), (-2.336, -2.413, 1.002), (-2.415, -2.274, 1.002), (-2.48, -2.104, 1.002), (-2.528, -1.91, 1.002), (-2.558, -1.7, 1.002), (-2.568, -1.04, 1.002), (-2.558, -0.822, 1.002), (-2.528, -0.612, 1.002), (-2.48, -0.4185, 1.002), (-2.415, -0.2488, 1.002), (-2.336, -0.1096, 1.002), (-2.245, -0.006128, 1.002), (-2.147, 0.05758, 1.002), (-2.045, 0.07909, 1.002), (-1.943, 0.05758, 1.002), (-1.845, -0.006121, 1.002), (-1.754, -0.1096, 1.002), (-2.045, -1.04, -1.001), (-2.045, -1.04, 1.002)], [], [(0, 1, 2, 3), (4, 7, 6, 5), (0, 4, 5, 1), (1, 5, 6, 2), (4, 0, 3, 7), (7, 3, 10, 8), (2, 6, 9, 11), (6, 7, 8, 9), (3, 2, 11, 10), (11, 9, 8, 10), (76, 12, 13), (77, 45, 44), (76, 13, 14), (77, 46, 45), (76, 14, 15), (77, 47, 46), (76, 15, 16), (77, 48, 47), (76, 16, 17), (77, 49, 48), (76, 17, 18), (77, 50, 49), (76, 18, 19), (77, 51, 50), (76, 19, 20), (77, 52, 51), (76, 20, 21), (77, 53, 52), (76, 21, 22), (77, 54, 53), (76, 22, 23), (77, 55, 54), (76, 23, 24), (77, 56, 55), (76, 24, 25), (77, 57, 56), (76, 25, 26), (77, 58, 57), (76, 26, 27), (77, 59, 58), (76, 27, 28), (77, 60, 59), (76, 28, 29), (77, 61, 60), (76, 29, 30), (77, 62, 61), (76, 30, 31), (77, 63, 62), (76, 31, 32), (77, 64, 63), (76, 32, 33), (77, 65, 64), (76, 33, 34), (77, 66, 65), (76, 34, 35), (77, 67, 66), (76, 35, 36), (77, 68, 67), (76, 36, 37), (77, 69, 68), (76, 37, 38), (77, 70, 69), (76, 38, 39), (77, 71, 70), (76, 39, 40), (77, 72, 71), (76, 40, 41), (77, 73, 72), (76, 41, 42), (77, 74, 73), (76, 42, 43), (77, 75, 74), (43, 12, 76), (77, 44, 75), (12, 44, 45, 13), (13, 45, 46, 14), (14, 46, 47, 15), (15, 47, 48, 16), (16, 48, 49, 17), (17, 49, 50, 18), (18, 50, 51, 19), (19, 51, 52, 20), (20, 52, 53, 21), (21, 53, 54, 22), (22, 54, 55, 23), (23, 55, 56, 24), (24, 56, 57, 25), (25, 57, 58, 26), (26, 58, 59, 27), (27, 59, 60, 28), (28, 60, 61, 29), (29, 61, 62, 30), (30, 62, 63, 31), (31, 63, 64, 32), (32, 64, 65, 33), (33, 65, 66, 34), (34, 66, 67, 35), (35, 67, 68, 36), (36, 68, 69, 37), (37, 69, 70, 38), (38, 70, 71, 39), (39, 71, 72, 40), (40, 72, 73, 41), (41, 73, 74, 42), (42, 74, 75, 43), (44, 12, 43, 75)])
me_cube_014.materials.append(mat_dedo)
me_cube_014.use_remesh_preserve_volume = False
me_cube_014.use_remesh_preserve_attributes = False
me_cube_014.use_mirror_vertex_groups = False
me_cube_014.update()
me_cube_020 = bpy.data.meshes.new('Cube.020')
me_cube_020.from_pydata([(-2.467, 0.433, -0.3356), (-2.467, -0.7197, -0.3356), (-2.907, -0.7197, -0.3356), (-2.907, 0.433, -0.3356), (-2.467, 0.433, 0.312), (-2.467, -0.7197, 0.312), (-2.907, -0.7197, 0.312), (-2.907, 0.433, 0.312), (-0.2229, 0.8188, -0.4475), (-0.2229, -0.828, -0.4475), (-0.8511, -0.828, -0.4475), (-0.8511, 0.8188, -0.4475), (-0.2229, 0.8188, 0.4778), (-0.2229, -0.828, 0.4778), (-0.8511, -0.828, 0.4778), (-0.8511, 0.8188, 0.4778), (-0.6069, 0.9057, -0.9848), (-0.6069, -1.094, -0.9848), (-2.607, -0.8637, -0.7542), (-2.607, 0.6751, -0.7542), (-0.6069, 0.9057, 1.015), (-0.6069, -1.094, 1.015), (-2.607, -0.8637, 0.7845), (-2.607, 0.6751, 0.7845)], [], [(0, 1, 2, 3), (4, 7, 6, 5), (0, 4, 5, 1), (1, 5, 6, 2), (2, 6, 7, 3), (4, 0, 3, 7), (8, 9, 10, 11), (12, 15, 14, 13), (8, 12, 13, 9), (9, 13, 14, 10), (10, 14, 15, 11), (12, 8, 11, 15), (16, 17, 18, 19), (20, 23, 22, 21), (16, 20, 21, 17), (17, 21, 22, 18), (18, 22, 23, 19), (20, 16, 19, 23)])
me_cube_020.materials.append(mat_dedo)
me_cube_020.use_remesh_preserve_volume = False
me_cube_020.use_remesh_preserve_attributes = False
me_cube_020.use_mirror_vertex_groups = False
me_cube_020.update()
me_cylinder_020 = bpy.data.meshes.new('Cylinder.020')
me_cylinder_020.from_pydata([(1.0, 1.0, -1.0), (1.176, 0.7857, -1.0), (1.307, 0.5412, -1.0), (1.387, 0.2759, -1.0), (1.414, 1.48e-07, -1.0), (1.387, -0.2759, -1.0), (1.307, -0.5412, -1.0), (1.176, -0.7857, -1.0), (1.0, -1.0, -1.0), (0.7857, -1.176, -1.0), (0.5412, -1.307, -1.0), (0.2759, -1.387, -1.0), (-4.608e-07, -1.414, -1.0), (-0.2759, -1.387, -1.0), (-0.5412, -1.307, -1.0), (-0.7857, -1.176, -1.0), (-1.0, -1.0, -1.0), (-4.737, 3.984, -0.7451), (-4.835, 4.166, -0.7451), (-4.895, 4.364, -0.7451), (-4.915, 4.57, -0.7451), (-4.895, 4.775, -0.7451), (-4.835, 4.973, -0.7451), (-4.737, 5.155, -0.7451), (-4.606, 5.315, -0.7451), (-4.446, 5.446, -0.7451), (-4.264, 5.543, -0.7451), (-4.067, 5.603, -0.7451), (-3.861, 5.623, -0.7451), (-3.656, 5.603, -0.7451), (-3.458, 5.543, -0.7451), (-3.276, 5.446, -0.7451), (-3.116, 5.315, 0.7451), (1.176, 0.7857, 1.0), (1.307, 0.5412, 1.0), (1.387, 0.2759, 1.0), (1.414, -3.216e-06, 1.0), (1.387, -0.2759, 1.0), (1.307, -0.5412, 1.0), (1.176, -0.7857, 1.0), (1.0, -1.0, 1.0), (0.7857, -1.176, 1.0), (0.5412, -1.307, 1.0), (0.2759, -1.387, 1.0), (1.315e-06, -1.414, 1.0), (-0.2759, -1.387, 1.0), (-0.5412, -1.307, 1.0), (-0.7857, -1.176, 1.0), (-1.0, -1.0, 1.0), (-4.737, 3.984, 0.7451), (-4.835, 4.166, 0.7451), (-4.895, 4.364, 0.7451), (-4.915, 4.57, 0.7451), (-4.895, 4.775, 0.7451), (-4.835, 4.973, 0.7451), (-4.737, 5.155, 0.7451), (-4.606, 5.315, 0.7451), (-4.446, 5.446, 0.7451), (-4.264, 5.543, 0.7451), (-4.067, 5.603, 0.7451), (-3.861, 5.623, 0.7451), (-3.656, 5.603, 0.7451), (-3.458, 5.543, 0.7451), (-3.276, 5.446, 0.7451), (-3.861, 4.57, -0.7451), (-3.861, 4.57, 0.7451)], [], [(64, 0, 1), (65, 33, 32), (64, 1, 2), (65, 34, 33), (64, 2, 3), (65, 35, 34), (64, 3, 4), (65, 36, 35), (64, 4, 5), (65, 37, 36), (64, 5, 6), (65, 38, 37), (64, 6, 7), (65, 39, 38), (64, 7, 8), (65, 40, 39), (64, 8, 9), (65, 41, 40), (64, 9, 10), (65, 42, 41), (64, 10, 11), (65, 43, 42), (64, 11, 12), (65, 44, 43), (64, 12, 13), (65, 45, 44), (64, 13, 14), (65, 46, 45), (64, 14, 15), (65, 47, 46), (64, 15, 16), (65, 48, 47), (64, 16, 17), (65, 49, 48), (64, 17, 18), (65, 50, 49), (64, 18, 19), (65, 51, 50), (64, 19, 20), (65, 52, 51), (64, 20, 21), (65, 53, 52), (64, 21, 22), (65, 54, 53), (64, 22, 23), (65, 55, 54), (64, 23, 24), (65, 56, 55), (64, 24, 25), (65, 57, 56), (64, 25, 26), (65, 58, 57), (64, 26, 27), (65, 59, 58), (64, 27, 28), (65, 60, 59), (64, 28, 29), (65, 61, 60), (64, 29, 30), (65, 62, 61), (64, 30, 31), (65, 63, 62), (31, 0, 64), (65, 32, 63), (0, 32, 33, 1), (1, 33, 34, 2), (2, 34, 35, 3), (3, 35, 36, 4), (4, 36, 37, 5), (5, 37, 38, 6), (6, 38, 39, 7), (7, 39, 40, 8), (8, 40, 41, 9), (9, 41, 42, 10), (10, 42, 43, 11), (11, 43, 44, 12), (12, 44, 45, 13), (13, 45, 46, 14), (14, 46, 47, 15), (15, 47, 48, 16), (16, 48, 49, 17), (17, 49, 50, 18), (18, 50, 51, 19), (19, 51, 52, 20), (20, 52, 53, 21), (21, 53, 54, 22), (22, 54, 55, 23), (23, 55, 56, 24), (24, 56, 57, 25), (25, 57, 58, 26), (26, 58, 59, 27), (27, 59, 60, 28), (28, 60, 61, 29), (29, 61, 62, 30), (30, 62, 63, 31), (32, 0, 31, 63)])
me_cylinder_020.materials.append(mat_dedo)
me_cylinder_020.use_remesh_preserve_volume = False
me_cylinder_020.use_remesh_preserve_attributes = False
me_cylinder_020.use_mirror_vertex_groups = False
me_cylinder_020.update()

# ---- objects
ob_base_001 = bpy.data.objects.new('base.001', me_cylinder_017)
ob_base = bpy.data.objects.new('base', me_cylinder_015)
ob_cylinder_007 = bpy.data.objects.new('Cylinder.007', me_cylinder_018)
ob_basededo1 = bpy.data.objects.new('basededo1', me_cube_013)
ob_mediodedo1 = bpy.data.objects.new('mediodedo1', me_cube_016)
ob_findedo1 = bpy.data.objects.new('findedo1', me_cylinder_016)
ob_basededo3 = bpy.data.objects.new('basededo3', me_cube_015)
ob_mediodedo3_001 = bpy.data.objects.new('mediodedo3.001', me_cube_019)
ob_findedo3_001 = bpy.data.objects.new('findedo3.001', me_cylinder_019)
ob_basededo2 = bpy.data.objects.new('basededo2', me_cube_014)
ob_mediodedo2_001 = bpy.data.objects.new('mediodedo2.001', me_cube_020)
ob_findedo2_001 = bpy.data.objects.new('findedo2.001', me_cylinder_020)

# ---- transforms, parenting, visibility, modifiers, constraints
ob_base_001.location = (-4.488e-06, 0.000122, 0.01364)
ob_base_001.rotation_euler = (-3.409e-08, -0.004071, -3.409e-08)
ob_base_001.scale = (0.02672, 0.02672, 0.01341)
ob_base_001.lock_rotations_4d = False
ob_base_001.empty_display_type = 'ARROWS'
ob_base_001.color = (0.0, 0.0, 0.0, 1.0)
ob_base_001.lineart.crease_threshold = 0.0
ob_base.parent = ob_base_001
ob_base.matrix_parent_inverse = Matrix(((-0.48, 0.0001972, 0.01927, -86.12), (0.0002958, 0.4803, -0.0002245, -3.246), (-0.03839, -0.0002179, -0.9562, 34.19), (0.0, 0.0, 0.0, 1.0)))
ob_base.location = (-177.8, 6.887, 39.09)
ob_base.rotation_euler = (-3.193, 0.01112, 4.701)
ob_base.scale = (2.758, 2.758, 2.758)
ob_base.lock_rotations_4d = False
ob_base.empty_display_type = 'ARROWS'
ob_base.color = (0.0, 0.0, 0.0, 1.0)
ob_base.lineart.crease_threshold = 0.0
ob_cylinder_007.parent = ob_base
ob_cylinder_007.matrix_parent_inverse = Matrix(((-0.004364, -0.3626, 0.003815, 1.422), (-3.417e-05, 0.003897, 0.3626, -22.25), (-0.3626, 0.004286, -7.864e-05, -69.95), (0.0, 0.0, 0.0, 1.0)))
ob_cylinder_007.location = (-197.5, 6.873, 62.05)
ob_cylinder_007.rotation_euler = (1.571, -0.0, 1.571)
ob_cylinder_007.scale = (1.932, 1.932, 0.4269)
ob_cylinder_007.lock_rotations_4d = False
ob_cylinder_007.empty_display_type = 'ARROWS'
ob_cylinder_007.color = (0.0, 0.0, 0.0, 1.0)
ob_cylinder_007.lineart.crease_threshold = 0.0
ob_basededo1.parent = ob_base
ob_basededo1.matrix_parent_inverse = Matrix(((0.1596, 0.0, 0.0, 7.815), (7.451e-09, 0.1596, 0.0, -6.009), (0.0, 0.0, 0.1596, -7.802), (0.0, 0.0, 0.0, 1.0)))
ob_basededo1.location = (-48.98, 37.64, 57.53)
ob_basededo1.rotation_euler = (-1.571, -0.0, 0.0)
ob_basededo1.scale = (5.098, 2.383, 2.383)
ob_basededo1.lock_rotations_4d = False
ob_basededo1.empty_display_type = 'ARROWS'
ob_basededo1.color = (0.0, 0.0, 0.0, 1.0)
ob_basededo1.lineart.crease_threshold = 0.0
ob_mediodedo1.parent = ob_basededo1
ob_mediodedo1.matrix_parent_inverse = Matrix(((0.1962, 0.0, 0.0, 9.609), (-5.06e-09, 0.0, -0.4197, 24.14), (-2.942e-08, 0.4197, -2.98e-08, -15.8), (0.0, 0.0, 0.0, 1.0)))
ob_mediodedo1.location = (-59.72, 37.81, 62.3)
ob_mediodedo1.rotation_euler = (1.562, 0.6934, 0.01485)
ob_mediodedo1.scale = (4.645, 1.772, 2.245)
ob_mediodedo1.lock_rotations_4d = False
ob_mediodedo1.empty_display_type = 'ARROWS'
ob_mediodedo1.color = (0.0, 0.0, 0.0, 1.0)
ob_mediodedo1.lineart.crease_threshold = 0.0
ob_findedo1.parent = ob_mediodedo1
ob_findedo1.matrix_parent_inverse = Matrix(((0.2153, 6.038e-09, -1.49e-08, 12.76), (0.0, 6.527e-08, 0.5644, -35.04), (0.0, -0.4455, 2.98e-08, 16.78), (0.0, 0.0, 0.0, 1.0)))
ob_findedo1.location = (-72.86, 37.64, 62.0)
ob_findedo1.rotation_euler = (1.568, -0.08167, -0.002683)
ob_findedo1.scale = (0.8693, 0.8693, 1.518)
ob_findedo1.lock_rotations_4d = False
ob_findedo1.empty_display_type = 'ARROWS'
ob_findedo1.color = (0.0, 0.0, 0.0, 1.0)
ob_findedo1.lineart.crease_threshold = 0.0
ob_basededo3.parent = ob_base
ob_basededo3.matrix_parent_inverse = Matrix(((0.1596, 0.0, 0.0, 7.815), (7.451e-09, 0.1596, 0.0, -6.009), (0.0, 0.0, 0.1596, -7.802), (0.0, 0.0, 0.0, 1.0)))
ob_basededo3.location = (-48.88, 43.17, 57.55)
ob_basededo3.rotation_euler = (-1.493, -0.002747, 3.139)
ob_basededo3.scale = (5.098, 2.383, 2.383)
ob_basededo3.lock_rotations_4d = False
ob_basededo3.empty_display_type = 'ARROWS'
ob_basededo3.color = (0.0, 0.0, 0.0, 1.0)
ob_basededo3.lineart.crease_threshold = 0.0
ob_mediodedo3_001.parent = ob_basededo3
ob_mediodedo3_001.matrix_parent_inverse = Matrix(((-0.1962, 0.0005233, 0.0, -9.612), (9.486e-09, 4.497e-08, -0.4197, 24.14), (-0.00112, -0.4197, -5.96e-08, 17.39), (0.0, 0.0, 0.0, 1.0)))
ob_mediodedo3_001.location = (-38.18, 41.53, 62.08)
ob_mediodedo3_001.rotation_euler = (1.545, 0.6316, 3.063)
ob_mediodedo3_001.scale = (4.645, 1.772, 2.245)
ob_mediodedo3_001.lock_rotations_4d = False
ob_mediodedo3_001.empty_display_type = 'ARROWS'
ob_mediodedo3_001.color = (0.0, 0.0, 0.0, 1.0)
ob_mediodedo3_001.lineart.crease_threshold = 0.0
ob_findedo3_001.parent = ob_mediodedo3_001
ob_findedo3_001.matrix_parent_inverse = Matrix(((0.2153, -1.496e-08, -1.49e-08, 8.033), (6.728e-08, 6.527e-08, 0.5644, -35.04), (3.553e-15, -0.4455, 2.98e-08, 18.5), (0.0, 0.0, 0.0, 1.0)))
ob_findedo3_001.location = (-50.76, 41.49, 61.96)
ob_findedo3_001.rotation_euler = (1.572, 0.04064, -0.006817)
ob_findedo3_001.scale = (0.8693, 0.8693, 1.518)
ob_findedo3_001.lock_rotations_4d = False
ob_findedo3_001.empty_display_type = 'ARROWS'
ob_findedo3_001.color = (0.0, 0.0, 0.0, 1.0)
ob_findedo3_001.lineart.crease_threshold = 0.0
ob_basededo2.parent = ob_base
ob_basededo2.matrix_parent_inverse = Matrix(((0.1596, 0.0, 0.0, 7.815), (7.451e-09, 0.1596, 0.0, -6.009), (0.0, 0.0, 0.1596, -7.802), (0.0, 0.0, 0.0, 1.0)))
ob_basededo2.location = (-49.07, 32.38, 57.51)
ob_basededo2.rotation_euler = (-1.605, -0.02094, 3.136)
ob_basededo2.scale = (5.098, 2.383, 2.383)
ob_basededo2.lock_rotations_4d = False
ob_basededo2.empty_display_type = 'ARROWS'
ob_basededo2.color = (0.0, 0.0, 0.0, 1.0)
ob_basededo2.lineart.crease_threshold = 0.0
ob_mediodedo2_001.parent = ob_basededo2
ob_mediodedo2_001.matrix_parent_inverse = Matrix(((-0.1962, 0.0005234, 0.0, -9.608), (1.651e-08, -4.497e-08, -0.4197, 24.14), (-0.00112, -0.4197, -1.49e-08, 14.21), (0.0, 0.0, 0.0, 1.0)))
ob_mediodedo2_001.location = (-38.24, 33.96, 62.39)
ob_mediodedo2_001.rotation_euler = (-4.745, 0.68, -3.139)
ob_mediodedo2_001.scale = (4.645, 1.772, 2.245)
ob_mediodedo2_001.lock_rotations_4d = False
ob_mediodedo2_001.empty_display_type = 'ARROWS'
ob_mediodedo2_001.color = (0.0, 0.0, 0.0, 1.0)
ob_mediodedo2_001.lineart.crease_threshold = 0.0
ob_findedo2_001.parent = ob_mediodedo2_001
ob_findedo2_001.matrix_parent_inverse = Matrix(((0.2153, -1.496e-08, -1.49e-08, 8.033), (6.728e-08, 6.527e-08, 0.5644, -35.04), (3.553e-15, -0.4455, 2.98e-08, 18.5), (0.0, 0.0, 0.0, 1.0)))
ob_findedo2_001.location = (-50.86, 41.5, 62.04)
ob_findedo2_001.rotation_euler = (1.573, -0.005901, -0.003955)
ob_findedo2_001.scale = (0.8693, 0.8693, 1.518)
ob_findedo2_001.lock_rotations_4d = False
ob_findedo2_001.empty_display_type = 'ARROWS'
ob_findedo2_001.color = (0.0, 0.0, 0.0, 1.0)
ob_findedo2_001.lineart.crease_threshold = 0.0

# ---- collection membership
col_collection_1.objects.link(ob_base_001)
col_collection_1.objects.link(ob_base)
col_collection_1.objects.link(ob_cylinder_007)
col_collection_1.objects.link(ob_basededo1)
col_collection_1.objects.link(ob_mediodedo1)
col_collection_1.objects.link(ob_findedo1)
col_collection_1.objects.link(ob_basededo3)
col_collection_1.objects.link(ob_mediodedo3_001)
col_collection_1.objects.link(ob_findedo3_001)
col_collection_1.objects.link(ob_basededo2)
col_collection_1.objects.link(ob_mediodedo2_001)
col_collection_1.objects.link(ob_findedo2_001)

# ---- scene / render settings (as saved in the file)
scene.frame_start = 1; scene.frame_end = 1; scene.frame_set(1)
scene.render.engine = 'BLENDER_EEVEE_NEXT'
scene.render.image_settings.file_format = 'JPEG'
scene.render.image_settings.color_mode = 'RGB'
scene.render.image_settings.quality = 95
scene.render.image_settings.compression = 95
scene.render.resolution_x = 640
scene.render.resolution_y = 480
scene.render.pixel_aspect_x = 100.0
scene.render.pixel_aspect_y = 100.0
scene.render.fps = 25
scene.render.dither_intensity = 0.0
scene.render.film_transparent = True
scene.render.use_compositing = False
scene.render.use_sequencer = False
scene.render.bake_margin = 2
scene.render.bake_bias = 0.0
scene.render.use_stamp_time = False
scene.render.use_stamp_date = False
scene.render.use_stamp_frame = False
scene.render.use_stamp_camera = False
scene.render.use_stamp_scene = False
scene.render.use_stamp_filename = False
scene.render.use_stamp_render_time = False
scene.render.stamp_font_size = 0
scene.cycles.use_denoising = False
scene.cycles.samples = 10
scene.cycles.sampling_pattern = 'TABULATED_SOBOL'
scene.cycles.light_sampling_threshold = 0.0
scene.cycles.use_adaptive_sampling = False
scene.cycles.use_light_tree = False
scene.cycles.blur_glossy = 0.0
scene.cycles.volume_bounces = 1
scene.cycles.pixel_filter_type = 'GAUSSIAN'
scene.cycles.sample_clamp_indirect = 0.0
scene.view_settings.view_transform = 'Raw'
bpy.context.view_layer.update()

# ---- added for rendering (the .blend has no active camera): camera
cam_auto = bpy.data.cameras.new('AutoCamera')
cam_auto.lens = 50.0
cam_auto.sensor_width = 36.0
cam_auto.clip_end = 1000.0
ob_auto_camera = bpy.data.objects.new('AutoCamera', cam_auto)
scene.collection.objects.link(ob_auto_camera)
ob_auto_camera.location = (0.35061, -0.420868, 0.392533)
ob_auto_camera.rotation_euler = (1.09748, -7.21219e-08, 0.694738)
scene.camera = ob_auto_camera
bpy.context.view_layer.update()
